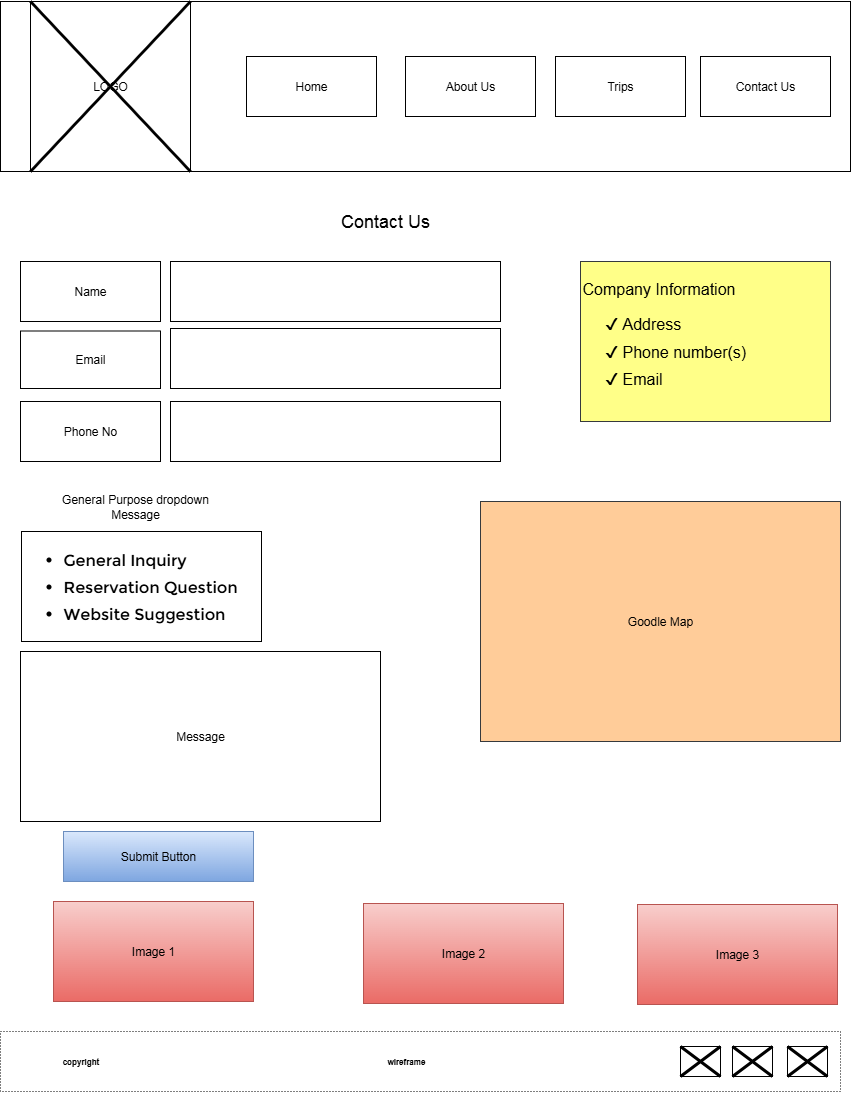

The diagram above was exported from draw.io. Its source (the exported page's mxGraphModel, read from the mxfile embedded in the PNG):
<mxGraphModel dx="1158" dy="2991" grid="1" gridSize="10" guides="1" tooltips="1" connect="1" arrows="1" fold="1" page="1" pageScale="1" pageWidth="850" pageHeight="1100" math="0" shadow="0">
  <root>
    <mxCell id="0" />
    <mxCell id="1" parent="0" />
    <mxCell id="cBR8s3d4S_zkK6nOsAJG-2" value="" style="rounded=0;whiteSpace=wrap;html=1;" vertex="1" parent="1">
      <mxGeometry y="-1100" width="850" height="170" as="geometry" />
    </mxCell>
    <mxCell id="cBR8s3d4S_zkK6nOsAJG-3" value="LOGO" style="rounded=0;whiteSpace=wrap;html=1;" vertex="1" parent="1">
      <mxGeometry x="30" y="-1100" width="160" height="170" as="geometry" />
    </mxCell>
    <mxCell id="cBR8s3d4S_zkK6nOsAJG-4" value="Home" style="rounded=0;whiteSpace=wrap;html=1;" vertex="1" parent="1">
      <mxGeometry x="246" y="-1045" width="130" height="60" as="geometry" />
    </mxCell>
    <mxCell id="cBR8s3d4S_zkK6nOsAJG-5" value="About Us" style="rounded=0;whiteSpace=wrap;html=1;" vertex="1" parent="1">
      <mxGeometry x="405" y="-1045" width="130" height="60" as="geometry" />
    </mxCell>
    <mxCell id="cBR8s3d4S_zkK6nOsAJG-6" value="Trips" style="rounded=0;whiteSpace=wrap;html=1;" vertex="1" parent="1">
      <mxGeometry x="555" y="-1045" width="130" height="60" as="geometry" />
    </mxCell>
    <mxCell id="cBR8s3d4S_zkK6nOsAJG-7" value="Contact Us" style="rounded=0;whiteSpace=wrap;html=1;" vertex="1" parent="1">
      <mxGeometry x="700" y="-1045" width="130" height="60" as="geometry" />
    </mxCell>
    <mxCell id="cBR8s3d4S_zkK6nOsAJG-8" value="&lt;font style=&quot;font-size: 18px;&quot;&gt;Contact Us&lt;/font&gt;" style="rounded=0;whiteSpace=wrap;html=1;strokeColor=none;" vertex="1" parent="1">
      <mxGeometry x="270" y="-920" width="230" height="80" as="geometry" />
    </mxCell>
    <mxCell id="cBR8s3d4S_zkK6nOsAJG-9" value="&lt;div style=&quot;text-align: justify;&quot;&gt;&lt;span style=&quot;background-color: transparent; color: light-dark(rgb(0, 0, 0), rgb(237, 237, 237)); font-size: 16px;&quot;&gt;Company Information&lt;/span&gt;&lt;/div&gt;&lt;ul style=&quot;list-style: &amp;quot;✔ &amp;quot;; color: rgb(0, 0, 0); font-size: 16px;&quot; class=&quot;check&quot;&gt;&lt;li style=&quot;margin-bottom: 0.5rem; margin-top: 0.5rem;&quot;&gt;Address&lt;/li&gt;&lt;li style=&quot;margin-bottom: 0.5rem;&quot;&gt;Phone number(s)&lt;/li&gt;&lt;li style=&quot;margin-bottom: 0.5rem;&quot;&gt;Email&lt;/li&gt;&lt;/ul&gt;" style="rounded=0;whiteSpace=wrap;html=1;strokeColor=#36393d;align=left;fillStyle=solid;fillColor=#ffff88;" vertex="1" parent="1">
      <mxGeometry x="580" y="-840" width="250" height="160" as="geometry" />
    </mxCell>
    <mxCell id="cBR8s3d4S_zkK6nOsAJG-10" value="Goodle Map" style="rounded=0;whiteSpace=wrap;html=1;fillColor=#ffcc99;strokeColor=#36393d;" vertex="1" parent="1">
      <mxGeometry x="480" y="-600" width="360" height="240" as="geometry" />
    </mxCell>
    <mxCell id="cBR8s3d4S_zkK6nOsAJG-11" value="Name" style="rounded=0;whiteSpace=wrap;html=1;" vertex="1" parent="1">
      <mxGeometry x="20" y="-840" width="140" height="60" as="geometry" />
    </mxCell>
    <mxCell id="cBR8s3d4S_zkK6nOsAJG-12" value="Email" style="rounded=0;whiteSpace=wrap;html=1;direction=south;" vertex="1" parent="1">
      <mxGeometry x="20" y="-770.5" width="140" height="57.5" as="geometry" />
    </mxCell>
    <mxCell id="cBR8s3d4S_zkK6nOsAJG-13" value="Phone No" style="rounded=0;whiteSpace=wrap;html=1;" vertex="1" parent="1">
      <mxGeometry x="20" y="-700" width="140" height="60" as="geometry" />
    </mxCell>
    <mxCell id="cBR8s3d4S_zkK6nOsAJG-15" value="" style="rounded=0;whiteSpace=wrap;html=1;fillColor=light-dark(#FFFFFF,#FFFFFF);fillStyle=solid;" vertex="1" parent="1">
      <mxGeometry x="170" y="-840" width="330" height="60" as="geometry" />
    </mxCell>
    <mxCell id="cBR8s3d4S_zkK6nOsAJG-16" value="" style="rounded=0;whiteSpace=wrap;html=1;fillColor=light-dark(#FFFFFF,#FFFFFF);fillStyle=solid;" vertex="1" parent="1">
      <mxGeometry x="170" y="-773" width="330" height="60" as="geometry" />
    </mxCell>
    <mxCell id="cBR8s3d4S_zkK6nOsAJG-17" value="" style="rounded=0;whiteSpace=wrap;html=1;fillColor=light-dark(#FFFFFF,#FFFFFF);fillStyle=solid;" vertex="1" parent="1">
      <mxGeometry x="170" y="-700" width="330" height="60" as="geometry" />
    </mxCell>
    <mxCell id="cBR8s3d4S_zkK6nOsAJG-18" value="General Purpose dropdown Message" style="rounded=0;whiteSpace=wrap;html=1;strokeColor=none;" vertex="1" parent="1">
      <mxGeometry x="40" y="-620" width="190" height="50" as="geometry" />
    </mxCell>
    <mxCell id="cBR8s3d4S_zkK6nOsAJG-19" value="&lt;div&gt;&lt;font style=&quot;color: light-dark(rgb(0, 0, 0), rgb(255, 255, 255));&quot;&gt;&lt;ul style=&quot;margin-top: 1rem; font-family: Montserrat, Helvetica, sans-serif; font-size: 16px;&quot;&gt;&lt;li style=&quot;margin-bottom: 0.5rem; margin-top: 0.5rem;&quot;&gt;General Inquiry&lt;/li&gt;&lt;li style=&quot;margin-bottom: 0.5rem;&quot;&gt;Reservation Question&lt;/li&gt;&lt;li style=&quot;margin-bottom: 0.5rem;&quot;&gt;Website Suggestion&lt;/li&gt;&lt;/ul&gt;&lt;/font&gt;&lt;/div&gt;" style="rounded=0;whiteSpace=wrap;html=1;strokeColor=default;align=left;" vertex="1" parent="1">
      <mxGeometry x="21" y="-570" width="240" height="110" as="geometry" />
    </mxCell>
    <mxCell id="cBR8s3d4S_zkK6nOsAJG-20" value="&lt;h6&gt;copyright&amp;nbsp; &amp;nbsp; &amp;nbsp; &amp;nbsp; &amp;nbsp; &amp;nbsp; &amp;nbsp; &amp;nbsp; &amp;nbsp; &amp;nbsp; &amp;nbsp; &amp;nbsp; &amp;nbsp; &amp;nbsp; &amp;nbsp; &amp;nbsp; &amp;nbsp; &amp;nbsp; &amp;nbsp; &amp;nbsp; &amp;nbsp; &amp;nbsp; &amp;nbsp; &amp;nbsp; &amp;nbsp; &amp;nbsp; &amp;nbsp; &amp;nbsp; &amp;nbsp; &amp;nbsp; &amp;nbsp; &amp;nbsp; &amp;nbsp; &amp;nbsp; &amp;nbsp; &amp;nbsp; &amp;nbsp; &amp;nbsp; &amp;nbsp; &amp;nbsp; &amp;nbsp; &amp;nbsp; &amp;nbsp; &amp;nbsp; &amp;nbsp; &amp;nbsp; &amp;nbsp; &amp;nbsp; &amp;nbsp; &amp;nbsp; &amp;nbsp; &amp;nbsp; &amp;nbsp; &amp;nbsp; &amp;nbsp; &amp;nbsp; &amp;nbsp; &amp;nbsp; &amp;nbsp; &amp;nbsp; &amp;nbsp; &amp;nbsp; &amp;nbsp; &amp;nbsp; &amp;nbsp;wireframe&amp;nbsp; &amp;nbsp; &amp;nbsp; &amp;nbsp; &amp;nbsp; &amp;nbsp; &amp;nbsp; &amp;nbsp; &amp;nbsp; &amp;nbsp; &amp;nbsp; &amp;nbsp; &amp;nbsp; &amp;nbsp; &amp;nbsp; &amp;nbsp; &amp;nbsp; &amp;nbsp; &amp;nbsp; &amp;nbsp; &amp;nbsp; &amp;nbsp; &amp;nbsp; &amp;nbsp; &amp;nbsp; &amp;nbsp; &amp;nbsp; &amp;nbsp; &amp;nbsp; &amp;nbsp; &amp;nbsp; &amp;nbsp; &amp;nbsp; &amp;nbsp; &amp;nbsp; &amp;nbsp; &amp;nbsp; &amp;nbsp; &amp;nbsp; &amp;nbsp; &amp;nbsp; &amp;nbsp; &amp;nbsp; &amp;nbsp; &amp;nbsp; &amp;nbsp; &amp;nbsp; &amp;nbsp; &amp;nbsp; &amp;nbsp; &amp;nbsp; &amp;nbsp; &amp;nbsp; &amp;nbsp; &amp;nbsp; &amp;nbsp; &amp;nbsp; &amp;nbsp; &amp;nbsp; &amp;nbsp; &amp;nbsp; &amp;nbsp; &amp;nbsp; &amp;nbsp; &amp;nbsp; &amp;nbsp; &amp;nbsp; &amp;nbsp; &amp;nbsp; &amp;nbsp; &amp;nbsp; &amp;nbsp; &amp;nbsp; &amp;nbsp; &amp;nbsp; &amp;nbsp; &amp;nbsp; &amp;nbsp; &amp;nbsp;&amp;nbsp;&lt;/h6&gt;" style="rounded=0;whiteSpace=wrap;html=1;dashed=1;dashPattern=1 2;" vertex="1" parent="1">
      <mxGeometry y="-70" width="840" height="60" as="geometry" />
    </mxCell>
    <mxCell id="cBR8s3d4S_zkK6nOsAJG-21" value="Message" style="rounded=0;whiteSpace=wrap;html=1;" vertex="1" parent="1">
      <mxGeometry x="20" y="-450" width="360" height="170" as="geometry" />
    </mxCell>
    <mxCell id="cBR8s3d4S_zkK6nOsAJG-22" value="Image 1" style="rounded=0;whiteSpace=wrap;html=1;gradientColor=#ea6b66;fillStyle=solid;fillColor=#f8cecc;strokeColor=#b85450;" vertex="1" parent="1">
      <mxGeometry x="53" y="-200" width="200" height="100" as="geometry" />
    </mxCell>
    <mxCell id="cBR8s3d4S_zkK6nOsAJG-23" value="Image 2" style="rounded=0;whiteSpace=wrap;html=1;fillColor=#f8cecc;gradientColor=#ea6b66;strokeColor=#b85450;" vertex="1" parent="1">
      <mxGeometry x="363" y="-198" width="200" height="100" as="geometry" />
    </mxCell>
    <mxCell id="cBR8s3d4S_zkK6nOsAJG-24" value="Image 3" style="rounded=0;whiteSpace=wrap;html=1;fillColor=#f8cecc;gradientColor=#ea6b66;strokeColor=#b85450;" vertex="1" parent="1">
      <mxGeometry x="637" y="-197" width="200" height="100" as="geometry" />
    </mxCell>
    <mxCell id="cBR8s3d4S_zkK6nOsAJG-25" value="Submit Button" style="rounded=0;whiteSpace=wrap;html=1;strokeColor=#6c8ebf;fillColor=#dae8fc;gradientColor=#7ea6e0;" vertex="1" parent="1">
      <mxGeometry x="63" y="-270" width="190" height="50" as="geometry" />
    </mxCell>
    <mxCell id="cBR8s3d4S_zkK6nOsAJG-26" value="" style="rounded=0;whiteSpace=wrap;html=1;shadow=0;" vertex="1" parent="1">
      <mxGeometry x="680" y="-55" width="40" height="30" as="geometry" />
    </mxCell>
    <mxCell id="cBR8s3d4S_zkK6nOsAJG-27" value="" style="rounded=0;whiteSpace=wrap;html=1;" vertex="1" parent="1">
      <mxGeometry x="732" y="-55" width="40" height="30" as="geometry" />
    </mxCell>
    <mxCell id="cBR8s3d4S_zkK6nOsAJG-28" value="" style="rounded=0;whiteSpace=wrap;html=1;fillStyle=auto;" vertex="1" parent="1">
      <mxGeometry x="787" y="-55" width="40" height="30" as="geometry" />
    </mxCell>
    <mxCell id="cBR8s3d4S_zkK6nOsAJG-29" value="" style="shape=umlDestroy;whiteSpace=wrap;html=1;strokeWidth=3;targetShapes=umlLifeline;" vertex="1" parent="1">
      <mxGeometry x="30" y="-1100" width="160" height="170" as="geometry" />
    </mxCell>
    <mxCell id="cBR8s3d4S_zkK6nOsAJG-30" value="" style="shape=umlDestroy;whiteSpace=wrap;html=1;strokeWidth=3;targetShapes=umlLifeline;" vertex="1" parent="1">
      <mxGeometry x="680" y="-55" width="40" height="30" as="geometry" />
    </mxCell>
    <mxCell id="cBR8s3d4S_zkK6nOsAJG-31" value="" style="shape=umlDestroy;whiteSpace=wrap;html=1;strokeWidth=3;targetShapes=umlLifeline;" vertex="1" parent="1">
      <mxGeometry x="732" y="-55" width="40" height="30" as="geometry" />
    </mxCell>
    <mxCell id="cBR8s3d4S_zkK6nOsAJG-32" value="" style="shape=umlDestroy;whiteSpace=wrap;html=1;strokeWidth=3;targetShapes=umlLifeline;" vertex="1" parent="1">
      <mxGeometry x="787" y="-55" width="40" height="30" as="geometry" />
    </mxCell>
  </root>
</mxGraphModel>